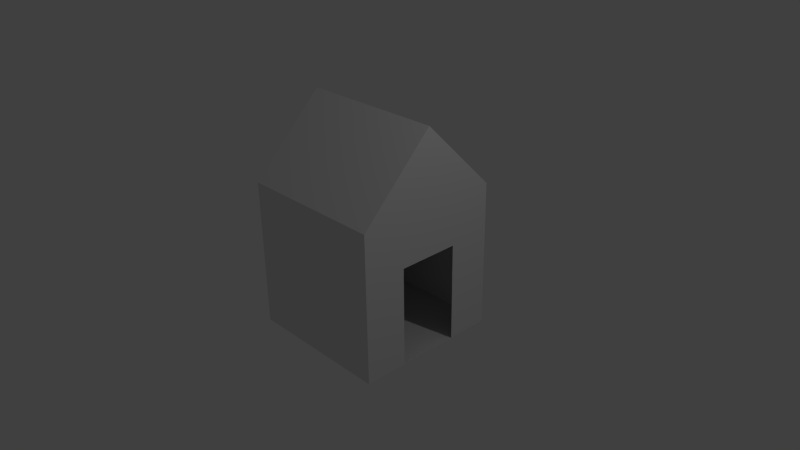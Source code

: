 # Source: maison.blend  (saved by Blender 2.74.0; exported with 4.5.12 LTS)
import bpy
from mathutils import Matrix  # noqa: F401  (used for matrix-valued properties, if any)

bpy.ops.wm.read_factory_settings(use_empty=True)
scene = bpy.context.scene
scene.name = 'Scene'

# ---- collections
col_collection_1 = bpy.data.collections.new('Collection 1'); scene.collection.children.link(col_collection_1)

# ---- materials (node trees are filled in below, after node groups)
mat_material = bpy.data.materials.new('Material')
mat_material.alpha_threshold = 0.0
mat_material.use_transparent_shadow = False
mat_material.roughness = 0.5
mat_material.line_color = (0.0, 0.0, 0.0, 1.0)

# ---- material node trees

# ---- world
world_world = bpy.data.worlds.new('World'); scene.world = world_world
world_world.color = (0.05088, 0.05088, 0.05088)
world_world.use_sun_shadow = False
world_world.sun_shadow_jitter_overblur = 0.0
world_world.cycles.sampling_method = 'MANUAL'
world_world.cycles.sample_map_resolution = 256

# ---- cameras
cam_camera = bpy.data.cameras.new('Camera')
cam_camera.clip_end = 100.0
cam_camera.lens = 35.0
cam_camera.sensor_width = 32.0
cam_camera.sensor_height = 18.0
cam_camera.ortho_scale = 7.314
cam_camera.dof.focus_distance = 0.0
cam_camera.dof.aperture_fstop = 128.0

# ---- lights
light_lamp = bpy.data.lights.new('Lamp', 'POINT')
light_lamp.transmission_factor = 0.0
light_lamp.cutoff_distance = 30.0
light_lamp.energy = 100.0
light_lamp.shadow_buffer_clip_start = 1.001
light_lamp.shadow_soft_size = 0.1
light_lamp.shadow_maximum_resolution = 0.006
light_lamp.use_absolute_resolution = True
light_lamp.cycles.use_multiple_importance_sampling = False

# ---- meshes
me_cube = bpy.data.meshes.new('Cube')
me_cube.from_pydata([(1.0, 1.0, -1.0), (1.0, -1.0, -1.0), (-1.0, -1.0, -1.0), (-1.0, 1.0, -1.0), (1.0, 1.0, 1.0), (1.0, -1.0, 1.0), (-1.0, -1.0, 1.0), (-1.0, 1.0, 1.0), (1.0, -5.96e-08, -1.0), (1.788e-07, 1.0, -1.0), (1.0, 1.0, 0.0), (0.0, -1.0, -1.0), (1.0, -1.0, 0.0), (-1.0, 2.98e-07, -1.0), (-1.0, -1.0, 0.0), (-1.0, 1.0, 0.0), (1.0, -5.364e-07, 2.0), (2.384e-07, 1.0, 1.0), (-5.364e-07, -1.0, 1.0), (-1.0, 1.788e-07, 2.0), (2.384e-07, 1.0, 0.0), (-1.0, 2.384e-07, 0.0), (-2.98e-07, -1.0, 0.0), (1.0, -2.98e-07, 0.3449), (-1.49e-07, -1.788e-07, 2.0), (5.96e-08, 1.192e-07, -1.0), (1.0, -0.4142, -1.0), (1.0, 0.4145, -1.0), (1.0, 1.0, -0.5), (1.0, -1.0, -0.5), (1.0, -0.4142, 0.3449), (1.0, 0.4145, 0.3449), (1.0, 0.4145, -0.5), (1.0, -0.4142, -0.5), (1.0, -0.5, 1.5), (1.0, 0.5, 1.5), (1.0, -4.172e-07, 1.173), (1.0, 0.5, 0.6725), (1.0, -0.5, 0.6725)], [], [(25, 11, 2, 13), (24, 19, 6, 18), (31, 4, 37, 23), (22, 18, 6, 14), (21, 19, 7, 15), (20, 9, 3, 15), (17, 20, 15, 7), (4, 10, 20, 17), (10, 28, 0, 9, 20), (13, 21, 15, 3), (2, 14, 21, 13), (14, 6, 19, 21), (11, 22, 14, 2), (1, 29, 12, 22, 11), (12, 5, 18, 22), (33, 30, 12, 29), (4, 31, 10), (16, 24, 18, 5, 34), (4, 17, 24, 16, 35), (17, 7, 19, 24), (9, 25, 13, 3), (0, 27, 8, 25, 9), (8, 26, 1, 11, 25), (0, 28, 32, 27), (28, 10, 31, 32), (26, 33, 29, 1), (16, 36, 35), (5, 38, 34), (23, 38, 5, 30), (12, 30, 5), (34, 36, 16), (34, 38, 36), (38, 23, 36), (35, 37, 4), (35, 36, 37), (36, 23, 37)])
_uv = me_cube.uv_layers.new(name='UVMap.001')
_uv.uv.foreach_set('vector', [0.4505, 0.3575, 0.5187, 0.3801, 0.4894, 0.4197, 0.4604, 0.4162, 0.4706, 0.5126, 0.4695, 0.4862, 0.4873, 0.4703, 0.5178, 0.491, 0.2497, 0.7921, 0.3992, 0.5546, 0.3764, 0.6592, 0.5266, 0.9999, 0.5414, 0.444, 0.5178, 0.491, 0.4873, 0.4703, 0.4922, 0.4452, 0.4633, 0.4458, 0.4695, 0.4862, 0.4435, 0.4767, 0.4344, 0.4514, 0.3915, 0.4622, 0.3932, 0.4036, 0.4355, 0.4246, 0.4344, 0.4514, 0.4225, 0.5007, 0.3915, 0.4622, 0.4344, 0.4514, 0.4435, 0.4767, 0.3992, 0.5546, 0.2782, 0.5155, 0.3915, 0.4622, 0.4225, 0.5007, 0.2782, 0.5155, 0.2623, 0.4357, 0.301, 0.3739, 0.3932, 0.4036, 0.3915, 0.4622, 0.4604, 0.4162, 0.4633, 0.4458, 0.4344, 0.4514, 0.4355, 0.4246, 0.4894, 0.4197, 0.4922, 0.4452, 0.4633, 0.4458, 0.4604, 0.4162, 0.4922, 0.4452, 0.4873, 0.4703, 0.4695, 0.4862, 0.4633, 0.4458, 0.5187, 0.3801, 0.5414, 0.444, 0.4922, 0.4452, 0.4894, 0.4197, 0.6152, 0.3163, 0.6639, 0.3806, 0.6661, 0.4677, 0.5414, 0.444, 0.5187, 0.3801, 0.6661, 0.4677, 0.5564, 0.5366, 0.5178, 0.491, 0.5414, 0.444, 0.9639, 0.2316, 0.7591, 0.7425, 0.6661, 0.4677, 0.6639, 0.3806, 0.3992, 0.5546, 0.2497, 0.7921, 0.2782, 0.5155, 0.4749, 0.5445, 0.4706, 0.5126, 0.5178, 0.491, 0.5564, 0.5366, 0.5102, 0.5526, 0.3992, 0.5546, 0.4225, 0.5007, 0.4706, 0.5126, 0.4749, 0.5445, 0.4443, 0.5596, 0.4225, 0.5007, 0.4435, 0.4767, 0.4695, 0.4862, 0.4706, 0.5126, 0.3932, 0.4036, 0.4505, 0.3575, 0.4604, 0.4162, 0.4355, 0.4246, 0.301, 0.3739, 0.1693, 0.0615, 0.3939, 9.816e-05, 0.4505, 0.3575, 0.3932, 0.4036, 0.3939, 9.816e-05, 0.6204, 9.821e-05, 0.6152, 0.3163, 0.5187, 0.3801, 0.4505, 0.3575, 0.301, 0.3739, 0.2623, 0.4357, 9.816e-05, 0.3795, 0.1693, 0.0615, 0.2623, 0.4357, 0.2782, 0.5155, 0.2497, 0.7921, 9.816e-05, 0.3795, 0.6204, 9.821e-05, 0.9639, 0.2316, 0.6639, 0.3806, 0.6152, 0.3163, 0.4749, 0.5445, 0.4821, 0.6028, 0.4443, 0.5596, 0.5564, 0.5366, 0.6022, 0.6366, 0.5102, 0.5526, 0.5266, 0.9999, 0.6022, 0.6366, 0.5564, 0.5366, 0.7591, 0.7425, 0.6661, 0.4677, 0.7591, 0.7425, 0.5564, 0.5366, 0.5102, 0.5526, 0.4821, 0.6028, 0.4749, 0.5445, 0.5102, 0.5526, 0.6022, 0.6366, 0.4821, 0.6028, 0.6022, 0.6366, 0.5266, 0.9999, 0.4821, 0.6028, 0.4443, 0.5596, 0.3764, 0.6592, 0.3992, 0.5546, 0.4443, 0.5596, 0.4821, 0.6028, 0.3764, 0.6592, 0.4821, 0.6028, 0.5266, 0.9999, 0.3764, 0.6592])
me_cube.materials.append(mat_material)
me_cube.use_remesh_preserve_volume = False
me_cube.use_remesh_preserve_attributes = False
me_cube.use_mirror_vertex_groups = False
me_cube.update()

# ---- objects
ob_cube = bpy.data.objects.new('Cube', me_cube)
ob_lamp = bpy.data.objects.new('Lamp', light_lamp)
ob_camera = bpy.data.objects.new('Camera', cam_camera)

# ---- transforms, parenting, visibility, modifiers, constraints
ob_cube.location = (0.0, 0.0, 0.0)
ob_cube.lock_rotations_4d = False
ob_cube.empty_display_type = 'ARROWS'
ob_cube.lineart.crease_threshold = 0.0
ob_lamp.location = (4.076, 1.005, 5.904)
ob_lamp.rotation_euler = (0.6503, 0.05522, 1.866)
ob_lamp.lock_rotations_4d = False
ob_lamp.empty_display_type = 'ARROWS'
ob_lamp.color = (0.0, 0.0, 0.0, 0.0)
ob_lamp.lineart.crease_threshold = 0.0
ob_camera.location = (7.481, -6.508, 5.344)
ob_camera.rotation_euler = (1.109, 0.01082, 0.8149)
ob_camera.lock_rotations_4d = False
ob_camera.empty_display_type = 'ARROWS'
ob_camera.color = (0.0, 0.0, 0.0, 0.0)
ob_camera.display_type = 'WIRE'
ob_camera.lineart.crease_threshold = 0.0

# ---- collection membership
col_collection_1.objects.link(ob_cube)
col_collection_1.objects.link(ob_lamp)
col_collection_1.objects.link(ob_camera)

# ---- scene / render settings (as saved in the file)
scene.camera = ob_camera
scene.frame_start = 1; scene.frame_end = 250; scene.frame_set(1)
scene.render.engine = 'BLENDER_EEVEE_NEXT'
scene.render.resolution_percentage = 50
scene.render.dither_intensity = 0.0
scene.cycles.use_denoising = False
scene.cycles.samples = 10
scene.cycles.sampling_pattern = 'TABULATED_SOBOL'
scene.cycles.light_sampling_threshold = 0.0
scene.cycles.use_adaptive_sampling = False
scene.cycles.use_light_tree = False
scene.cycles.blur_glossy = 0.0
scene.cycles.pixel_filter_type = 'GAUSSIAN'
scene.cycles.sample_clamp_indirect = 0.0
scene.view_settings.view_transform = 'Standard'
bpy.context.view_layer.update()
